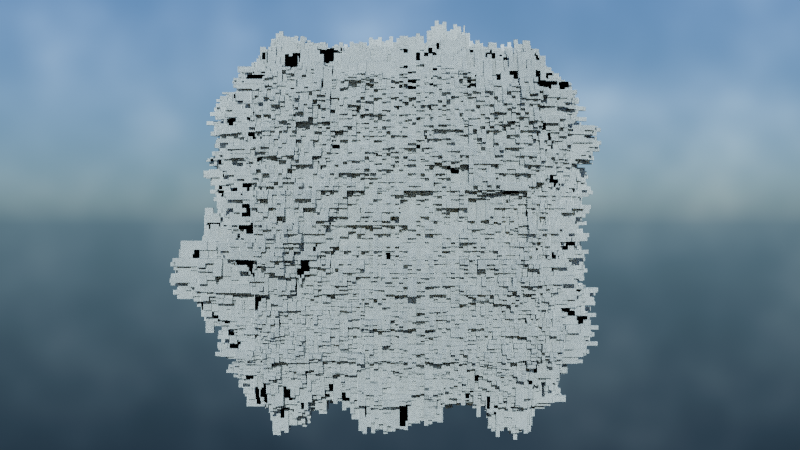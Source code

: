 # Source: blend.blend  (saved by Blender 4.2.66; exported with 4.5.12 LTS)
import bpy
from mathutils import Matrix  # noqa: F401  (used for matrix-valued properties, if any)

bpy.ops.wm.read_factory_settings(use_empty=True)
scene = bpy.context.scene
scene.name = 'Scene'

# ---- collections
col_collection = bpy.data.collections.new('Collection'); scene.collection.children.link(col_collection)

# ---- materials (node trees are filled in below, after node groups)
mat_material = bpy.data.materials.new('Material')
mat_material.alpha_threshold = 0.0
mat_material.use_transparent_shadow = False
mat_material.roughness = 0.5
mat_material.line_color = (0.0, 0.0, 0.0, 1.0)

# ---- node groups
ng_x = bpy.data.node_groups.new('几何节点', 'GeometryNodeTree')
_s = ng_x.interface.new_socket(name='几何数据', in_out='OUTPUT', socket_type='NodeSocketGeometry')
_s = ng_x.interface.new_socket(name='几何数据', in_out='INPUT', socket_type='NodeSocketGeometry')
ng_x.is_modifier = True
_N = ng_x.nodes; _L = ng_x.links
n0 = _N.new('NodeGroupInput'); n0.name = '组输入'; n0.location = (-275, 53)
n1 = _N.new('NodeGroupOutput'); n1.name = '组输出'; n1.location = (1222, 44)
n2 = _N.new('GeometryNodeSubdivideMesh'); n2.name = '细分网格'; n2.location = (-62, 67)
n2.inputs[1].default_value = 3
n3 = _N.new('GeometryNodeExtrudeMesh'); n3.name = '挤出网格'; n3.location = (111, 75)
n4 = _N.new('ShaderNodeTexNoise'); n4.name = '噪波纹理'; n4.location = (-72, -54)
n4.noise_dimensions = '4D'
n4.noise_type = 'RIDGED_MULTIFRACTAL'
n5 = _N.new('GeometryNodeInputSceneTime'); n5.name = '场景时间'; n5.location = (-475, -125)
n6 = _N.new('ShaderNodeMath'); n6.name = '运算'; n6.location = (-251, -114)
n6.operation = 'MULTIPLY'
n6.inputs[1].default_value = 0.01
n7 = _N.new('GeometryNodeSubdivideMesh'); n7.name = '细分网格.001'; n7.location = (320, 50)
n7.inputs[1].default_value = 2
n8 = _N.new('GeometryNodeExtrudeMesh'); n8.name = '挤出网格.001'; n8.location = (560, 53)
n9 = _N.new('ShaderNodeTexNoise'); n9.name = '噪波纹理.001'; n9.location = (319, -67)
n9.noise_dimensions = '4D'
n9.noise_type = 'HETERO_TERRAIN'
n9.inputs[2].default_value = 10.0
n10 = _N.new('ShaderNodeMath'); n10.name = '运算.001'; n10.location = (510, -212)
n10.operation = 'MULTIPLY'
n10.inputs[1].default_value = 0.2
n11 = _N.new('ShaderNodeMath'); n11.name = '运算.002'; n11.location = (99, -180)
n11.inputs[1].default_value = 0.1
n12 = _N.new('GeometryNodeSubdivideMesh'); n12.name = '细分网格.002'; n12.location = (745, 37)
n13 = _N.new('GeometryNodeExtrudeMesh'); n13.name = '挤出网格.002'; n13.location = (985, 39)
n14 = _N.new('ShaderNodeTexNoise'); n14.name = '噪波纹理.002'; n14.location = (744, -80)
n14.noise_dimensions = '4D'
n14.inputs[2].default_value = 20.0
n15 = _N.new('ShaderNodeMath'); n15.name = '运算.003'; n15.location = (934, -226)
n15.operation = 'MULTIPLY'
n15.inputs[1].default_value = 0.4
_L.new(n0.outputs[0], n2.inputs[0])
_L.new(n2.outputs[0], n3.inputs[0])
_L.new(n5.outputs[0], n6.inputs[0])
_L.new(n6.outputs[0], n4.inputs[1])
_L.new(n3.outputs[0], n7.inputs[0])
_L.new(n7.outputs[0], n8.inputs[0])
_L.new(n6.outputs[0], n9.inputs[1])
_L.new(n9.outputs[0], n10.inputs[0])
_L.new(n10.outputs[0], n8.inputs[3])
_L.new(n4.outputs[0], n11.inputs[0])
_L.new(n11.outputs[0], n3.inputs[3])
_L.new(n12.outputs[0], n13.inputs[0])
_L.new(n14.outputs[0], n15.inputs[0])
_L.new(n15.outputs[0], n13.inputs[3])
_L.new(n8.outputs[0], n12.inputs[0])
_L.new(n13.outputs[0], n1.inputs[0])
_L.new(n6.outputs[0], n14.inputs[1])
n1.is_active_output = True

# ---- material node trees
mat_material.use_nodes = True; mat_material.node_tree.nodes.clear()
_N = mat_material.node_tree.nodes; _L = mat_material.node_tree.links
n0 = _N.new('ShaderNodeOutputMaterial'); n0.name = 'Material Output'; n0.location = (300, 300)
n1 = _N.new('ShaderNodeBsdfPrincipled'); n1.name = 'Principled BSDF'; n1.location = (10, 300)
n1.inputs[0].default_value = (0.8, 0.8, 0.8, 1.0)
n1.inputs[2].default_value = 0.0
n1.inputs[3].default_value = 1.45
n2 = _N.new('ShaderNodeTexChecker'); n2.name = '棋盘格纹理'; n2.location = (-334, 185)
n2.inputs[3].default_value = 256.0
n3 = _N.new('ShaderNodeBump'); n3.name = '凹凸'; n3.location = (-160, 156)
n3.inputs[1].default_value = 1.0
n3.inputs[2].default_value = 1.0
_L.new(n1.outputs[0], n0.inputs[0])
_L.new(n3.outputs[0], n1.inputs[5])
_L.new(n2.outputs[0], n3.inputs[3])
n0.is_active_output = True

# ---- world
world_world = bpy.data.worlds.new('World'); scene.world = world_world
world_world.use_nodes = True; world_world.node_tree.nodes.clear()
_N = world_world.node_tree.nodes; _L = world_world.node_tree.links
n0 = _N.new('ShaderNodeOutputWorld'); n0.name = 'World Output'; n0.location = (681, 367)
n1 = _N.new('ShaderNodeTexSky'); n1.name = '天空纹理'; n1.location = (-62, 477)
n1.sun_intensity = 1.5
n2 = _N.new('ShaderNodeTexSky'); n2.name = '天空纹理.001'; n2.location = (328, 425)
n2.sky_type = 'HOSEK_WILKIE'
n3 = _N.new('ShaderNodeMix'); n3.name = '混合'; n3.location = (511, 422)
n3.data_type = 'RGBA'
n3.blend_type = 'MULTIPLY'
n3.inputs[0].default_value = 0.7
n4 = _N.new('ShaderNodeTexNoise'); n4.name = '噪波纹理'; n4.location = (145, 468)
n4.inputs[2].default_value = 10.0
_L.new(n2.outputs[0], n3.inputs[6])
_L.new(n1.outputs[0], n3.inputs[7])
_L.new(n4.outputs[1], n2.inputs[0])
_L.new(n3.outputs[2], n0.inputs[0])
n0.is_active_output = True
world_world.color = (0.05088, 0.05088, 0.05088)
world_world.sun_shadow_jitter_overblur = 0.0

# ---- cameras
cam_camera = bpy.data.cameras.new('Camera')
cam_camera.clip_end = 100.0
cam_camera.ortho_scale = 7.314

# ---- meshes
me_cube = bpy.data.meshes.new('Cube')
me_cube.from_pydata([(1.0, 1.0, 1.0), (1.0, 1.0, -1.0), (1.0, -1.0, 1.0), (1.0, -1.0, -1.0), (-1.0, 1.0, 1.0), (-1.0, 1.0, -1.0), (-1.0, -1.0, 1.0), (-1.0, -1.0, -1.0)], [], [(0, 4, 6, 2), (3, 2, 6, 7), (7, 6, 4, 5), (5, 1, 3, 7), (1, 0, 2, 3), (5, 4, 0, 1)])
_uv = me_cube.uv_layers.new(name='UVMap')
_uv.uv.foreach_set('vector', [0.625, 0.5, 0.875, 0.5, 0.875, 0.75, 0.625, 0.75, 0.375, 0.75, 0.625, 0.75, 0.625, 1.0, 0.375, 1.0, 0.375, 0.0, 0.625, 0.0, 0.625, 0.25, 0.375, 0.25, 0.125, 0.5, 0.375, 0.5, 0.375, 0.75, 0.125, 0.75, 0.375, 0.5, 0.625, 0.5, 0.625, 0.75, 0.375, 0.75, 0.375, 0.25, 0.625, 0.25, 0.625, 0.5, 0.375, 0.5])
me_cube.materials.append(mat_material)
me_cube.use_mirror_vertex_groups = False
me_cube.update()

# ---- objects
ob_cube = bpy.data.objects.new('Cube', me_cube)
ob_camera = bpy.data.objects.new('Camera', cam_camera)

# ---- transforms, parenting, visibility, modifiers, constraints
ob_cube.location = (0.0, 0.0, 0.0)
ob_cube.lock_rotations_4d = False
ob_cube.empty_display_type = 'ARROWS'
ob_cube.lineart.crease_threshold = 0.0
_m = ob_cube.modifiers.new('几何节点', 'NODES')
_m.node_group = ng_x
ob_camera.location = (-0.07444, 9.469, 0.0)
ob_camera.rotation_euler = (1.571, 0.0, 3.15)
ob_camera.lock_rotations_4d = False
ob_camera.empty_display_type = 'ARROWS'
ob_camera.color = (0.0, 0.0, 0.0, 0.0)
ob_camera.display_type = 'WIRE'
ob_camera.lineart.crease_threshold = 0.0

# ---- collection membership
col_collection.objects.link(ob_cube)
col_collection.objects.link(ob_camera)

# ---- scene / render settings (as saved in the file)
scene.camera = ob_camera
scene.frame_start = 361; scene.frame_end = 2760; scene.frame_set(361)
scene.render.engine = 'CYCLES'
scene.render.image_settings.file_format = 'JPEG'
scene.render.image_settings.color_mode = 'RGB'
scene.render.resolution_x = 3840
scene.render.resolution_y = 2160
scene.render.fps = 60
scene.render.compositor_device = 'GPU'
scene.cycles.denoising_use_gpu = True
scene.cycles.samples = 64
scene.cycles.use_fast_gi = True
scene.cycles.ao_bounces = 3
scene.cycles.ao_bounces_render = 3
scene.cycles.use_auto_tile = False
scene.eevee.ray_tracing_method = 'PROBE'
scene.eevee.ray_tracing_options.resolution_scale = '1'
scene.eevee.use_raytracing = True
bpy.context.view_layer.update()
